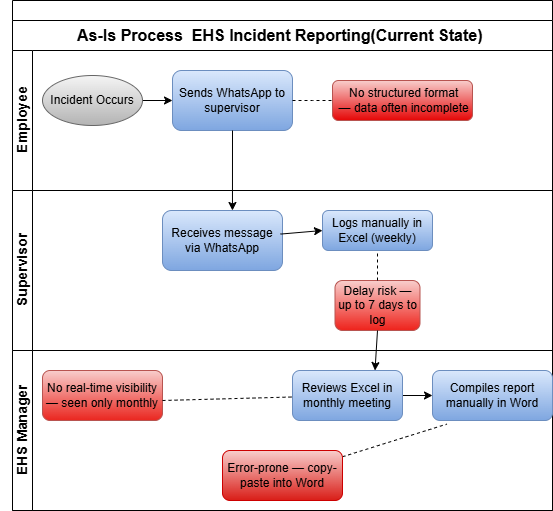

The diagram above was exported from draw.io. Its source (the exported page's mxGraphModel, read from the mxfile embedded in the PNG):
<mxGraphModel dx="997" dy="559" grid="0" gridSize="10" guides="1" tooltips="1" connect="1" arrows="1" fold="1" page="1" pageScale="1" pageWidth="850" pageHeight="1100" background="none" math="0" shadow="0">
  <root>
    <mxCell id="0" />
    <mxCell id="1" parent="0" />
    <mxCell id="OSWCfxgTzIcksUVFknRo-29" parent="1" style="swimlane;childLayout=stackLayout;resizeParent=1;resizeParentMax=0;horizontal=1;startSize=20;horizontalStack=0;html=1;" value="&lt;div&gt;&lt;span style=&quot;color: rgb(255, 255, 255); font-family: &amp;quot;Anthropic Sans&amp;quot;, -apple-system, BlinkMacSystemFont, &amp;quot;Segoe UI&amp;quot;, sans-serif; font-size: 14px; font-weight: 500; text-align: start;&quot;&gt;As-Is process — EHS incident reporting (current state)&lt;/span&gt;&lt;/div&gt;" vertex="1">
      <mxGeometry height="510" width="540" x="170" y="170" as="geometry">
        <mxRectangle height="30" width="380" x="170" y="170" as="alternateBounds" />
      </mxGeometry>
    </mxCell>
    <mxCell id="OSWCfxgTzIcksUVFknRo-63" parent="OSWCfxgTzIcksUVFknRo-29" style="text;html=1;whiteSpace=wrap;strokeColor=none;fillColor=none;align=center;verticalAlign=middle;rounded=0;fontStyle=1;fontSize=16;" value="As-Is Process&amp;nbsp; EHS Incident Reporting(Current State)&amp;nbsp;" vertex="1">
      <mxGeometry height="30" width="540" y="20" as="geometry" />
    </mxCell>
    <mxCell id="OSWCfxgTzIcksUVFknRo-30" parent="OSWCfxgTzIcksUVFknRo-29" style="swimlane;startSize=20;horizontal=0;html=1;" value="&lt;h3&gt;Employee&lt;/h3&gt;" vertex="1">
      <mxGeometry height="140" width="540" y="50" as="geometry">
        <mxRectangle height="60" width="480" y="20" as="alternateBounds" />
      </mxGeometry>
    </mxCell>
    <mxCell id="OSWCfxgTzIcksUVFknRo-34" parent="OSWCfxgTzIcksUVFknRo-30" style="rounded=1;whiteSpace=wrap;html=1;fillColor=#dae8fc;strokeColor=#6c8ebf;gradientColor=#7ea6e0;" value="Sends WhatsApp to supervisor" vertex="1">
      <mxGeometry height="60" width="120" x="160" y="20" as="geometry" />
    </mxCell>
    <mxCell id="OSWCfxgTzIcksUVFknRo-35" edge="1" parent="OSWCfxgTzIcksUVFknRo-30" style="endArrow=classic;html=1;rounded=0;exitX=1;exitY=0.5;exitDx=0;exitDy=0;entryX=0;entryY=0.5;entryDx=0;entryDy=0;" target="OSWCfxgTzIcksUVFknRo-34" value="">
      <mxGeometry height="50" relative="1" width="50" as="geometry">
        <mxPoint x="120" y="50" as="sourcePoint" />
        <mxPoint x="156" y="60" as="targetPoint" />
      </mxGeometry>
    </mxCell>
    <mxCell id="OSWCfxgTzIcksUVFknRo-41" parent="OSWCfxgTzIcksUVFknRo-30" style="rounded=1;whiteSpace=wrap;html=1;fillColor=#f8cecc;strokeColor=#b85450;gradientColor=light-dark(#e50606, #d0635f);" value="&amp;nbsp;No structured format&lt;div&gt;&amp;nbsp;— data often incomplete&lt;/div&gt;" vertex="1">
      <mxGeometry height="40" width="140" x="320" y="30" as="geometry" />
    </mxCell>
    <mxCell id="OSWCfxgTzIcksUVFknRo-60" edge="1" parent="OSWCfxgTzIcksUVFknRo-30" source="OSWCfxgTzIcksUVFknRo-34" style="endArrow=none;dashed=1;html=1;rounded=0;exitX=1;exitY=0.5;exitDx=0;exitDy=0;" value="">
      <mxGeometry height="50" relative="1" width="50" as="geometry">
        <Array as="points">
          <mxPoint x="300" y="50" />
        </Array>
        <mxPoint x="250" y="250" as="sourcePoint" />
        <mxPoint x="320" y="50" as="targetPoint" />
      </mxGeometry>
    </mxCell>
    <mxCell id="OSWCfxgTzIcksUVFknRo-66" parent="OSWCfxgTzIcksUVFknRo-30" style="ellipse;whiteSpace=wrap;html=1;fillColor=#f5f5f5;gradientColor=#b3b3b3;strokeColor=#666666;" value="Incident Occurs" vertex="1">
      <mxGeometry height="50" width="100" x="30" y="25" as="geometry" />
    </mxCell>
    <mxCell id="OSWCfxgTzIcksUVFknRo-31" parent="OSWCfxgTzIcksUVFknRo-29" style="swimlane;startSize=20;horizontal=0;html=1;" value="&lt;h3&gt;Supervisor&lt;/h3&gt;" vertex="1">
      <mxGeometry height="160" width="540" y="190" as="geometry" />
    </mxCell>
    <mxCell id="OSWCfxgTzIcksUVFknRo-37" parent="OSWCfxgTzIcksUVFknRo-31" style="rounded=1;whiteSpace=wrap;html=1;fillColor=#dae8fc;strokeColor=#6c8ebf;gradientColor=#7ea6e0;" value="Receives message via WhatsApp" vertex="1">
      <mxGeometry height="60" width="120" x="150" y="20" as="geometry" />
    </mxCell>
    <mxCell id="OSWCfxgTzIcksUVFknRo-39" parent="OSWCfxgTzIcksUVFknRo-31" style="rounded=1;whiteSpace=wrap;html=1;fillColor=#dae8fc;strokeColor=#6c8ebf;gradientColor=#7ea6e0;" value="Logs manually in Excel (weekly)" vertex="1">
      <mxGeometry height="40" width="110" x="310" y="20" as="geometry" />
    </mxCell>
    <mxCell id="OSWCfxgTzIcksUVFknRo-40" edge="1" parent="OSWCfxgTzIcksUVFknRo-31" source="OSWCfxgTzIcksUVFknRo-37" style="endArrow=classic;html=1;rounded=0;exitX=0.983;exitY=0.393;exitDx=0;exitDy=0;entryX=0;entryY=0.5;entryDx=0;entryDy=0;exitPerimeter=0;" target="OSWCfxgTzIcksUVFknRo-39" value="">
      <mxGeometry height="50" relative="1" width="50" as="geometry">
        <Array as="points" />
        <mxPoint x="230" y="80" as="sourcePoint" />
        <mxPoint x="280" y="30" as="targetPoint" />
      </mxGeometry>
    </mxCell>
    <mxCell id="OSWCfxgTzIcksUVFknRo-45" parent="OSWCfxgTzIcksUVFknRo-31" style="rounded=1;whiteSpace=wrap;html=1;fillColor=#f8cecc;gradientColor=light-dark(#ee221b, #d0635f);strokeColor=#b85450;" value="Delay risk — up to 7 days to log" vertex="1">
      <mxGeometry height="50" width="85" x="322.5" y="90" as="geometry" />
    </mxCell>
    <mxCell id="OSWCfxgTzIcksUVFknRo-65" edge="1" parent="OSWCfxgTzIcksUVFknRo-31" source="OSWCfxgTzIcksUVFknRo-45" style="endArrow=none;dashed=1;html=1;rounded=0;entryX=0.5;entryY=1;entryDx=0;entryDy=0;exitX=0.5;exitY=0;exitDx=0;exitDy=0;" target="OSWCfxgTzIcksUVFknRo-39" value="">
      <mxGeometry height="50" relative="1" width="50" as="geometry">
        <Array as="points">
          <mxPoint x="365" y="90" />
        </Array>
        <mxPoint x="280" y="70" as="sourcePoint" />
        <mxPoint x="300" y="50" as="targetPoint" />
      </mxGeometry>
    </mxCell>
    <mxCell id="OSWCfxgTzIcksUVFknRo-32" parent="OSWCfxgTzIcksUVFknRo-29" style="swimlane;startSize=20;horizontal=0;html=1;" value="&lt;h3&gt;EHS Manager&lt;/h3&gt;" vertex="1">
      <mxGeometry height="160" width="540" y="350" as="geometry">
        <mxRectangle height="60" width="480" y="260" as="alternateBounds" />
      </mxGeometry>
    </mxCell>
    <mxCell id="OSWCfxgTzIcksUVFknRo-51" parent="OSWCfxgTzIcksUVFknRo-32" style="rounded=1;whiteSpace=wrap;html=1;fillColor=#f8cecc;gradientColor=light-dark(#ea261f, #d0635f);strokeColor=#b85450;" value="No real-time visibility — seen only monthly" vertex="1">
      <mxGeometry height="50" width="120" x="30" y="20" as="geometry" />
    </mxCell>
    <mxCell id="OSWCfxgTzIcksUVFknRo-55" edge="1" parent="OSWCfxgTzIcksUVFknRo-32" source="OSWCfxgTzIcksUVFknRo-50" style="edgeStyle=orthogonalEdgeStyle;rounded=0;orthogonalLoop=1;jettySize=auto;html=1;" target="OSWCfxgTzIcksUVFknRo-49" value="">
      <mxGeometry relative="1" as="geometry" />
    </mxCell>
    <mxCell id="OSWCfxgTzIcksUVFknRo-50" parent="OSWCfxgTzIcksUVFknRo-32" style="rounded=1;whiteSpace=wrap;html=1;fillColor=#dae8fc;strokeColor=#6c8ebf;gradientColor=#7ea6e0;" value="Reviews Excel in monthly meeting" vertex="1">
      <mxGeometry height="50" width="110" x="280" y="20" as="geometry" />
    </mxCell>
    <mxCell id="OSWCfxgTzIcksUVFknRo-49" parent="OSWCfxgTzIcksUVFknRo-32" style="rounded=1;whiteSpace=wrap;html=1;fillColor=#dae8fc;strokeColor=#6c8ebf;gradientColor=#7ea6e0;" value="Compiles report manually in Word" vertex="1">
      <mxGeometry height="50" width="120" x="420" y="20" as="geometry" />
    </mxCell>
    <mxCell id="OSWCfxgTzIcksUVFknRo-68" edge="1" parent="OSWCfxgTzIcksUVFknRo-32" source="OSWCfxgTzIcksUVFknRo-52" style="endArrow=none;dashed=1;html=1;rounded=0;entryX=0.12;entryY=1.072;entryDx=0;entryDy=0;entryPerimeter=0;" target="OSWCfxgTzIcksUVFknRo-49" value="">
      <mxGeometry height="50" relative="1" width="50" as="geometry">
        <mxPoint x="150" y="120" as="sourcePoint" />
        <mxPoint x="200" y="70" as="targetPoint" />
      </mxGeometry>
    </mxCell>
    <mxCell id="OSWCfxgTzIcksUVFknRo-52" parent="OSWCfxgTzIcksUVFknRo-32" style="rounded=1;whiteSpace=wrap;html=1;fillColor=#f8cecc;gradientColor=light-dark(#d91d17, #d0635f);strokeColor=#CC0000;" value="Error-prone — copy-paste into Word" vertex="1">
      <mxGeometry height="50" width="120" x="210" y="100" as="geometry" />
    </mxCell>
    <mxCell id="OSWCfxgTzIcksUVFknRo-38" edge="1" parent="OSWCfxgTzIcksUVFknRo-29" source="OSWCfxgTzIcksUVFknRo-34" style="endArrow=classic;html=1;rounded=0;exitX=0.5;exitY=1;exitDx=0;exitDy=0;entryX=0.583;entryY=0;entryDx=0;entryDy=0;entryPerimeter=0;" target="OSWCfxgTzIcksUVFknRo-37" value="">
      <mxGeometry height="50" relative="1" width="50" as="geometry">
        <mxPoint x="230" y="200" as="sourcePoint" />
        <mxPoint x="280" y="150" as="targetPoint" />
      </mxGeometry>
    </mxCell>
    <mxCell id="OSWCfxgTzIcksUVFknRo-54" edge="1" parent="OSWCfxgTzIcksUVFknRo-29" source="OSWCfxgTzIcksUVFknRo-45" style="endArrow=classic;html=1;rounded=0;exitX=0.5;exitY=1;exitDx=0;exitDy=0;entryX=0.75;entryY=0;entryDx=0;entryDy=0;" target="OSWCfxgTzIcksUVFknRo-50" value="">
      <mxGeometry height="50" relative="1" width="50" as="geometry">
        <mxPoint x="230" y="290" as="sourcePoint" />
        <mxPoint x="280" y="240" as="targetPoint" />
      </mxGeometry>
    </mxCell>
    <mxCell id="OSWCfxgTzIcksUVFknRo-67" edge="1" parent="1" style="endArrow=none;dashed=1;html=1;rounded=0;" target="OSWCfxgTzIcksUVFknRo-50" value="">
      <mxGeometry height="50" relative="1" width="50" as="geometry">
        <Array as="points">
          <mxPoint x="320" y="570" />
        </Array>
        <mxPoint x="320" y="570" as="sourcePoint" />
        <mxPoint x="470" y="410" as="targetPoint" />
      </mxGeometry>
    </mxCell>
  </root>
</mxGraphModel>